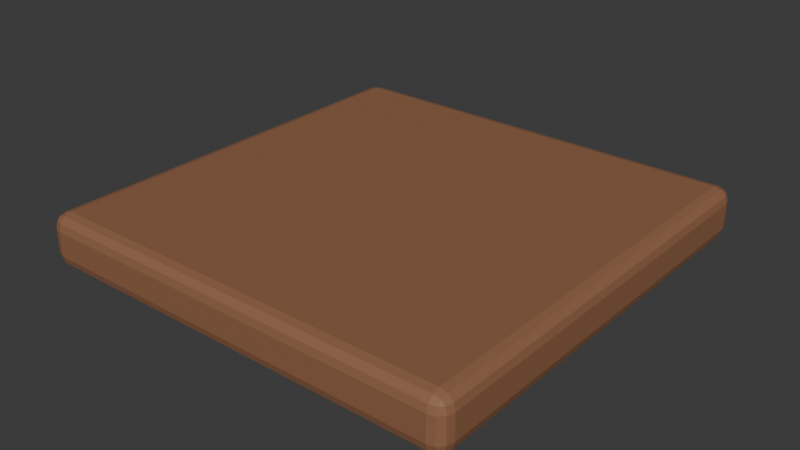 # Source: SM_Plot.blend  (saved by Blender 4.5.92; exported with 4.5.12 LTS)
import bpy
from mathutils import Matrix  # noqa: F401  (used for matrix-valued properties, if any)

bpy.ops.wm.read_factory_settings(use_empty=True)
scene = bpy.context.scene
scene.name = 'Scene'

# ---- collections
col_sm_plot_editable = bpy.data.collections.new('SM_Plot_Editable'); scene.collection.children.link(col_sm_plot_editable)

# ---- materials (node trees are filled in below, after node groups)
mat_m_soil = bpy.data.materials.new('M_Soil')
mat_m_soil.diffuse_color = (0.2831, 0.1274, 0.06301, 1.0)

# ---- material node trees
mat_m_soil.use_nodes = True; mat_m_soil.node_tree.nodes.clear()
_N = mat_m_soil.node_tree.nodes; _L = mat_m_soil.node_tree.links
n0 = _N.new('ShaderNodeBsdfPrincipled'); n0.name = 'Principled BSDF'; n0.location = (-200, 100)
n0.inputs[0].default_value = (0.2831, 0.1274, 0.06301, 1.0)
n0.inputs[2].default_value = 0.68
n1 = _N.new('ShaderNodeOutputMaterial'); n1.name = 'Material Output'; n1.location = (200, 100)
_L.new(n0.outputs[0], n1.inputs[0])
n1.is_active_output = True

# ---- world
world_world = bpy.data.worlds.new('World'); scene.world = world_world
world_world.use_nodes = True; world_world.node_tree.nodes.clear()
_N = world_world.node_tree.nodes; _L = world_world.node_tree.links
n0 = _N.new('ShaderNodeOutputWorld'); n0.name = 'World Output'; n0.location = (200, 100)
n1 = _N.new('ShaderNodeBackground'); n1.name = 'Background'; n1.location = (-200, 100)
n1.inputs[0].default_value = (0.05088, 0.05088, 0.05088, 1.0)
_L.new(n1.outputs[0], n0.inputs[0])
n0.is_active_output = True
world_world.color = (0.05088, 0.05088, 0.05088)
world_world.sun_shadow_jitter_overblur = 0.0

# ---- meshes
me_soilmesh_mesh = bpy.data.meshes.new('SoilMesh_Mesh')
me_soilmesh_mesh.from_pydata([(-0.655, -0.655, 0.0), (-0.655, -0.7, 0.045), (-0.7, -0.655, 0.045), (-0.655, -0.6775, 0.006012), (-0.6775, -0.655, 0.006012), (-0.6765, -0.6765, 0.01185), (-0.6775, -0.694, 0.045), (-0.655, -0.694, 0.02253), (-0.6765, -0.6881, 0.02348), (-0.694, -0.655, 0.02253), (-0.694, -0.6775, 0.045), (-0.6881, -0.6765, 0.02348), (-0.655, -0.7, 0.125), (-0.655, -0.655, 0.17), (-0.7, -0.655, 0.125), (-0.655, -0.694, 0.1475), (-0.6775, -0.694, 0.125), (-0.6765, -0.6881, 0.1465), (-0.6775, -0.655, 0.164), (-0.655, -0.6775, 0.164), (-0.6765, -0.6765, 0.1581), (-0.694, -0.6775, 0.125), (-0.694, -0.655, 0.1475), (-0.6881, -0.6765, 0.1465), (-0.655, 0.655, 0.0), (-0.7, 0.655, 0.045), (-0.655, 0.7, 0.045), (-0.6775, 0.655, 0.006012), (-0.655, 0.6775, 0.006012), (-0.6765, 0.6765, 0.01185), (-0.694, 0.6775, 0.045), (-0.694, 0.655, 0.02253), (-0.6881, 0.6765, 0.02348), (-0.655, 0.694, 0.02253), (-0.6775, 0.694, 0.045), (-0.6765, 0.6881, 0.02348), (-0.655, 0.655, 0.17), (-0.655, 0.7, 0.125), (-0.7, 0.655, 0.125), (-0.655, 0.6775, 0.164), (-0.6775, 0.655, 0.164), (-0.6765, 0.6765, 0.1581), (-0.6775, 0.694, 0.125), (-0.655, 0.694, 0.1475), (-0.6765, 0.6881, 0.1465), (-0.694, 0.655, 0.1475), (-0.694, 0.6775, 0.125), (-0.6881, 0.6765, 0.1465), (0.655, -0.655, 0.0), (0.7, -0.655, 0.045), (0.655, -0.7, 0.045), (0.6775, -0.655, 0.006012), (0.655, -0.6775, 0.006012), (0.6765, -0.6765, 0.01185), (0.694, -0.6775, 0.045), (0.694, -0.655, 0.02253), (0.6881, -0.6765, 0.02348), (0.655, -0.694, 0.02253), (0.6775, -0.694, 0.045), (0.6765, -0.6881, 0.02348), (0.655, -0.655, 0.17), (0.655, -0.7, 0.125), (0.7, -0.655, 0.125), (0.655, -0.6775, 0.164), (0.6775, -0.655, 0.164), (0.6765, -0.6765, 0.1581), (0.6775, -0.694, 0.125), (0.655, -0.694, 0.1475), (0.6765, -0.6881, 0.1465), (0.694, -0.655, 0.1475), (0.694, -0.6775, 0.125), (0.6881, -0.6765, 0.1465), (0.655, 0.655, 0.0), (0.655, 0.7, 0.045), (0.7, 0.655, 0.045), (0.655, 0.6775, 0.006012), (0.6775, 0.655, 0.006012), (0.6765, 0.6765, 0.01185), (0.6775, 0.694, 0.045), (0.655, 0.694, 0.02253), (0.6765, 0.6881, 0.02348), (0.694, 0.655, 0.02253), (0.694, 0.6775, 0.045), (0.6881, 0.6765, 0.02348), (0.655, 0.655, 0.17), (0.7, 0.655, 0.125), (0.655, 0.7, 0.125), (0.6775, 0.655, 0.164), (0.655, 0.6775, 0.164), (0.6765, 0.6765, 0.1581), (0.694, 0.6775, 0.125), (0.694, 0.655, 0.1475), (0.6881, 0.6765, 0.1465), (0.655, 0.694, 0.1475), (0.6775, 0.694, 0.125), (0.6765, 0.6881, 0.1465)], [], [(0, 3, 5, 4), (3, 7, 8, 5), (1, 6, 8, 7), (6, 10, 11, 8), (2, 9, 11, 10), (9, 4, 5, 11), (5, 8, 11), (12, 15, 17, 16), (15, 19, 20, 17), (13, 18, 20, 19), (18, 22, 23, 20), (14, 21, 23, 22), (21, 16, 17, 23), (17, 20, 23), (24, 27, 29, 28), (27, 31, 32, 29), (25, 30, 32, 31), (30, 34, 35, 32), (26, 33, 35, 34), (33, 28, 29, 35), (29, 32, 35), (36, 39, 41, 40), (39, 43, 44, 41), (37, 42, 44, 43), (42, 46, 47, 44), (38, 45, 47, 46), (45, 40, 41, 47), (41, 44, 47), (48, 51, 53, 52), (51, 55, 56, 53), (49, 54, 56, 55), (54, 58, 59, 56), (50, 57, 59, 58), (57, 52, 53, 59), (53, 56, 59), (60, 63, 65, 64), (63, 67, 68, 65), (61, 66, 68, 67), (66, 70, 71, 68), (62, 69, 71, 70), (69, 64, 65, 71), (65, 68, 71), (72, 75, 77, 76), (75, 79, 80, 77), (73, 78, 80, 79), (78, 82, 83, 80), (74, 81, 83, 82), (81, 76, 77, 83), (77, 80, 83), (84, 87, 89, 88), (87, 91, 92, 89), (85, 90, 92, 91), (90, 94, 95, 92), (86, 93, 95, 94), (93, 88, 89, 95), (89, 92, 95), (24, 0, 4, 27), (27, 4, 9, 31), (31, 9, 2, 25), (1, 12, 16, 6), (6, 16, 21, 10), (10, 21, 14, 2), (13, 36, 40, 18), (18, 40, 45, 22), (22, 45, 38, 14), (37, 26, 34, 42), (42, 34, 30, 46), (46, 30, 25, 38), (72, 24, 28, 75), (75, 28, 33, 79), (79, 33, 26, 73), (36, 84, 88, 39), (39, 88, 93, 43), (43, 93, 86, 37), (85, 74, 82, 90), (90, 82, 78, 94), (94, 78, 73, 86), (48, 72, 76, 51), (51, 76, 81, 55), (55, 81, 74, 49), (84, 60, 64, 87), (87, 64, 69, 91), (91, 69, 62, 85), (61, 50, 58, 66), (66, 58, 54, 70), (70, 54, 49, 62), (0, 48, 52, 3), (3, 52, 57, 7), (7, 57, 50, 1), (60, 13, 19, 63), (63, 19, 15, 67), (67, 15, 12, 61), (24, 72, 48, 0), (2, 14, 38, 25), (50, 61, 12, 1), (84, 36, 13, 60), (26, 37, 86, 73), (74, 85, 62, 49)])
_uv = me_soilmesh_mesh.uv_layers.new(name='UVMap')
_uv.uv.foreach_set('vector', [0.133, 0.742, 0.133, 0.746, 0.1292, 0.7458, 0.129, 0.742, 0.133, 0.746, 0.133, 0.75, 0.1292, 0.75, 0.1292, 0.7458, 0.4412, 0.992, 0.4412, 1.0, 0.375, 0.9958, 0.375, 0.992, 0.4412, 0.0, 0.4412, 0.004023, 0.375, 0.004193, 0.375, 0.0, 0.4412, 0.008036, 0.375, 0.008036, 0.375, 0.004193, 0.4412, 0.004023, 0.125, 0.742, 0.129, 0.742, 0.1292, 0.7458, 0.125, 0.7458, 0.1292, 0.7458, 0.1292, 0.75, 0.125, 0.7458, 0.5588, 0.992, 0.5919, 0.992, 0.5905, 1.0, 0.5588, 1.0, 0.5919, 0.992, 0.625, 0.992, 0.625, 1.0, 0.5905, 1.0, 0.867, 0.742, 0.875, 0.742, 0.875, 0.7458, 0.867, 0.75, 0.625, 0.008036, 0.5919, 0.008036, 0.5905, 0.004193, 0.625, 0.004193, 0.5588, 0.008036, 0.5588, 0.004023, 0.5905, 0.004193, 0.5919, 0.008036, 0.5588, 0.004023, 0.5588, 0.0, 0.5905, 0.0, 0.5905, 0.004193, 0.5905, 0.0, 0.625, 0.004193, 0.5905, 0.004193, 0.133, 0.508, 0.129, 0.508, 0.1292, 0.5042, 0.133, 0.504, 0.129, 0.508, 0.125, 0.508, 0.125, 0.5042, 0.1292, 0.5042, 0.4412, 0.242, 0.4412, 0.246, 0.375, 0.2458, 0.375, 0.242, 0.4412, 0.246, 0.4412, 0.254, 0.375, 0.2542, 0.375, 0.2458, 0.4412, 0.258, 0.375, 0.258, 0.375, 0.2542, 0.4412, 0.254, 0.133, 0.5, 0.133, 0.504, 0.1292, 0.5042, 0.1292, 0.5, 0.1292, 0.5042, 0.125, 0.5042, 0.1292, 0.5, 0.867, 0.508, 0.867, 0.5, 0.875, 0.5042, 0.875, 0.508, 0.625, 0.258, 0.5919, 0.258, 0.5905, 0.2537, 0.625, 0.2477, 0.5588, 0.258, 0.5588, 0.254, 0.5905, 0.2537, 0.5919, 0.258, 0.5588, 0.254, 0.5588, 0.246, 0.5905, 0.2458, 0.5905, 0.2537, 0.5588, 0.242, 0.5919, 0.242, 0.5905, 0.2458, 0.5588, 0.246, 0.5919, 0.242, 0.625, 0.242, 0.625, 0.2477, 0.5905, 0.2458, 0.625, 0.2477, 0.5905, 0.2537, 0.5905, 0.2458, 0.367, 0.742, 0.371, 0.742, 0.3708, 0.7458, 0.367, 0.746, 0.371, 0.742, 0.4081, 0.742, 0.4067, 0.7458, 0.3708, 0.7458, 0.4412, 0.742, 0.4412, 0.746, 0.4067, 0.7458, 0.4081, 0.742, 0.4412, 0.746, 0.4412, 0.754, 0.3735, 0.7527, 0.4067, 0.7458, 0.4412, 0.758, 0.371, 0.754, 0.3735, 0.7527, 0.4412, 0.754, 0.371, 0.754, 0.367, 0.746, 0.3708, 0.7458, 0.3735, 0.7527, 0.3708, 0.7458, 0.4067, 0.7458, 0.3735, 0.7527, 0.633, 0.742, 0.629, 0.754, 0.6277, 0.7515, 0.629, 0.742, 0.629, 0.754, 0.5919, 0.758, 0.5905, 0.7542, 0.6277, 0.7515, 0.5588, 0.758, 0.5588, 0.754, 0.5905, 0.7542, 0.5919, 0.758, 0.5588, 0.754, 0.5588, 0.746, 0.5905, 0.7463, 0.5905, 0.7542, 0.5588, 0.742, 0.5919, 0.742, 0.5905, 0.7463, 0.5588, 0.746, 0.5919, 0.742, 0.629, 0.742, 0.6277, 0.7515, 0.5905, 0.7463, 0.6277, 0.7515, 0.5905, 0.7542, 0.5905, 0.7463, 0.367, 0.508, 0.367, 0.504, 0.3708, 0.5042, 0.371, 0.508, 0.367, 0.504, 0.371, 0.496, 0.3735, 0.4973, 0.3708, 0.5042, 0.4412, 0.492, 0.4412, 0.496, 0.3735, 0.4973, 0.371, 0.496, 0.4412, 0.496, 0.4412, 0.504, 0.4067, 0.5042, 0.3735, 0.4973, 0.4412, 0.508, 0.4081, 0.508, 0.4067, 0.5042, 0.4412, 0.504, 0.4081, 0.508, 0.371, 0.508, 0.3708, 0.5042, 0.4067, 0.5042, 0.3708, 0.5042, 0.3735, 0.4973, 0.4067, 0.5042, 0.633, 0.508, 0.629, 0.508, 0.6277, 0.4985, 0.629, 0.496, 0.629, 0.508, 0.5919, 0.508, 0.5905, 0.5037, 0.6277, 0.4985, 0.5588, 0.508, 0.5588, 0.504, 0.5905, 0.5037, 0.5919, 0.508, 0.5588, 0.504, 0.5588, 0.496, 0.5905, 0.4958, 0.5905, 0.5037, 0.5588, 0.492, 0.5919, 0.492, 0.5905, 0.4958, 0.5588, 0.496, 0.5919, 0.492, 0.629, 0.496, 0.6277, 0.4985, 0.5905, 0.4958, 0.6277, 0.4985, 0.5905, 0.5037, 0.5905, 0.4958, 0.133, 0.508, 0.133, 0.742, 0.129, 0.742, 0.129, 0.508, 0.129, 0.508, 0.129, 0.742, 0.125, 0.742, 0.125, 0.508, 0.375, 0.242, 0.375, 0.008036, 0.4412, 0.008036, 0.4412, 0.242, 0.4412, 0.992, 0.5588, 0.992, 0.5588, 1.0, 0.4412, 1.0, 0.4412, 0.0, 0.5588, 0.0, 0.5588, 0.004023, 0.4412, 0.004023, 0.4412, 0.004023, 0.5588, 0.004023, 0.5588, 0.008036, 0.4412, 0.008036, 0.867, 0.742, 0.867, 0.508, 0.875, 0.508, 0.875, 0.742, 0.625, 0.008036, 0.625, 0.242, 0.5919, 0.242, 0.5919, 0.008036, 0.5919, 0.008036, 0.5919, 0.242, 0.5588, 0.242, 0.5588, 0.008036, 0.5588, 0.258, 0.4412, 0.258, 0.4412, 0.254, 0.5588, 0.254, 0.5588, 0.254, 0.4412, 0.254, 0.4412, 0.246, 0.5588, 0.246, 0.5588, 0.246, 0.4412, 0.246, 0.4412, 0.242, 0.5588, 0.242, 0.367, 0.508, 0.133, 0.508, 0.133, 0.504, 0.367, 0.504, 0.367, 0.504, 0.133, 0.504, 0.133, 0.5, 0.371, 0.496, 0.371, 0.496, 0.375, 0.258, 0.4412, 0.258, 0.4412, 0.492, 0.867, 0.508, 0.633, 0.508, 0.629, 0.496, 0.867, 0.5, 0.625, 0.258, 0.629, 0.496, 0.5919, 0.492, 0.5919, 0.258, 0.5919, 0.258, 0.5919, 0.492, 0.5588, 0.492, 0.5588, 0.258, 0.5588, 0.508, 0.4412, 0.508, 0.4412, 0.504, 0.5588, 0.504, 0.5588, 0.504, 0.4412, 0.504, 0.4412, 0.496, 0.5588, 0.496, 0.5588, 0.496, 0.4412, 0.496, 0.4412, 0.492, 0.5588, 0.492, 0.367, 0.742, 0.367, 0.508, 0.371, 0.508, 0.371, 0.742, 0.371, 0.742, 0.371, 0.508, 0.4081, 0.508, 0.4081, 0.742, 0.4081, 0.742, 0.4081, 0.508, 0.4412, 0.508, 0.4412, 0.742, 0.633, 0.508, 0.633, 0.742, 0.629, 0.742, 0.629, 0.508, 0.629, 0.508, 0.629, 0.742, 0.5919, 0.742, 0.5919, 0.508, 0.5919, 0.508, 0.5919, 0.742, 0.5588, 0.742, 0.5588, 0.508, 0.5588, 0.758, 0.4412, 0.758, 0.4412, 0.754, 0.5588, 0.754, 0.5588, 0.754, 0.4412, 0.754, 0.4412, 0.746, 0.5588, 0.746, 0.5588, 0.746, 0.4412, 0.746, 0.4412, 0.742, 0.5588, 0.742, 0.133, 0.742, 0.367, 0.742, 0.367, 0.746, 0.133, 0.746, 0.133, 0.746, 0.367, 0.746, 0.371, 0.754, 0.133, 0.75, 0.375, 0.992, 0.371, 0.754, 0.4412, 0.758, 0.4412, 0.992, 0.633, 0.742, 0.867, 0.742, 0.867, 0.75, 0.629, 0.754, 0.629, 0.754, 0.625, 0.992, 0.5919, 0.992, 0.5919, 0.758, 0.5919, 0.758, 0.5919, 0.992, 0.5588, 0.992, 0.5588, 0.758, 0.133, 0.508, 0.367, 0.508, 0.367, 0.742, 0.133, 0.742, 0.4412, 0.008036, 0.5588, 0.008036, 0.5588, 0.242, 0.4412, 0.242, 0.4412, 0.758, 0.5588, 0.758, 0.5588, 0.992, 0.4412, 0.992, 0.633, 0.508, 0.867, 0.508, 0.867, 0.742, 0.633, 0.742, 0.4412, 0.258, 0.5588, 0.258, 0.5588, 0.492, 0.4412, 0.492, 0.4412, 0.508, 0.5588, 0.508, 0.5588, 0.742, 0.4412, 0.742])
me_soilmesh_mesh.materials.append(mat_m_soil)
me_soilmesh_mesh.update()

# ---- objects
ob_sm_plot = bpy.data.objects.new('SM_Plot', None)
ob_soilmesh = bpy.data.objects.new('SoilMesh', me_soilmesh_mesh)

# ---- transforms, parenting, visibility, modifiers, constraints
ob_sm_plot.location = (0.0, 0.0, 0.0)
ob_sm_plot.empty_display_size = 0.15
ob_soilmesh.parent = ob_sm_plot
ob_soilmesh.location = (0.0, 0.0, 0.0)

# ---- collection membership
col_sm_plot_editable.objects.link(ob_sm_plot)
col_sm_plot_editable.objects.link(ob_soilmesh)

# ---- scene / render settings (as saved in the file)
scene.frame_start = 1; scene.frame_end = 250; scene.frame_set(1)
scene.render.engine = 'BLENDER_EEVEE_NEXT'
bpy.context.view_layer.update()

# ---- added for rendering (the .blend has no active camera and no usable light): camera, sun
cam_auto = bpy.data.cameras.new('AutoCamera')
cam_auto.lens = 50.0
cam_auto.sensor_width = 36.0
cam_auto.clip_end = 1000.0
ob_auto_camera = bpy.data.objects.new('AutoCamera', cam_auto)
scene.collection.objects.link(ob_auto_camera)
ob_auto_camera.location = (1.83859, -2.20631, 1.55587)
ob_auto_camera.rotation_euler = (1.09748, -7.21219e-08, 0.694738)
scene.camera = ob_auto_camera
light_auto_sun = bpy.data.lights.new('AutoSun', 'SUN')
light_auto_sun.energy = 3.0
light_auto_sun.angle = 0.0523599
ob_auto_sun = bpy.data.objects.new('AutoSun', light_auto_sun)
scene.collection.objects.link(ob_auto_sun)
ob_auto_sun.rotation_euler = (0.872665, 0.174533, 0.523599)
bpy.context.view_layer.update()
